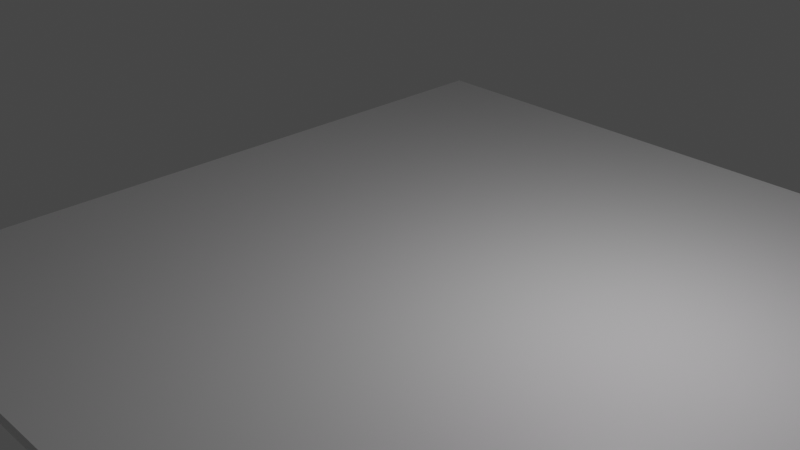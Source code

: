 # Source: physics_test.blend  (saved by Blender 4.5.90; exported with 4.5.12 LTS)
import bpy
from mathutils import Matrix  # noqa: F401  (used for matrix-valued properties, if any)

bpy.ops.wm.read_factory_settings(use_empty=True)
scene = bpy.context.scene
scene.name = 'Scene'

# ---- collections
col_main = bpy.data.collections.new('Main'); scene.collection.children.link(col_main)

# ---- images (referenced by path relative to the original .blend; pixels are not part of the script)
import os
ASSET_DIR = os.environ.get("B2B_ASSET_DIR", "")  # directory of the original .blend (textures are referenced by path, not embedded)
HERE = os.path.dirname(os.path.abspath(__file__))  # packed textures are extracted next to this script under _unpacked/

def load_image(name, relpath, width, height, colorspace="sRGB"):
    """Load a texture the original file referenced (path relative to the .blend, or extracted next to this script)."""
    p = next((c for c in (os.path.join(HERE, relpath), os.path.join(ASSET_DIR, relpath)) if relpath and os.path.exists(c)), "")
    if p:
        img = bpy.data.images.load(p, check_existing=True)
        img.name = name
    else:  # same state as the original file: an image datablock whose file is absent (Cycles renders it pink)
        img = bpy.data.images.new(name, width, height)
        img.source = "FILE"
        img.filepath = "//" + (relpath or name)
    img.colorspace_settings.name = colorspace
    return img
img_player_base_color = load_image('Player Base Color', '', 1024, 1024, 'sRGB')

# ---- materials (node trees are filled in below, after node groups)
mat_material = bpy.data.materials.new('Material')
mat_material.alpha_threshold = 0.0
mat_material.use_transparent_shadow = False
mat_material.line_color = (0.0, 0.0, 0.0, 1.0)
mat_material_001 = bpy.data.materials.new('Material.001')
mat_material_001.use_transparent_shadow = False

# ---- material node trees
mat_material.use_nodes = True; mat_material.node_tree.nodes.clear()
_N = mat_material.node_tree.nodes; _L = mat_material.node_tree.links
n0 = _N.new('ShaderNodeOutputMaterial'); n0.name = 'Material Output'; n0.location = (300, 300)
n1 = _N.new('ShaderNodeBsdfPrincipled'); n1.name = 'Principled BSDF'; n1.location = (10, 300)
n1.distribution = 'GGX'
n1.subsurface_method = 'RANDOM_WALK_SKIN'
n1.inputs[2].default_value = 0.4
n1.inputs[3].default_value = 1.45
n1.inputs[27].default_value = (0.0, 0.0, 0.0, 1.0)
n1.inputs[28].default_value = 1.0
_L.new(n1.outputs[0], n0.inputs[0])
n0.is_active_output = True
mat_material_001.use_nodes = True; mat_material_001.node_tree.nodes.clear()
_N = mat_material_001.node_tree.nodes; _L = mat_material_001.node_tree.links
n0 = _N.new('ShaderNodeBsdfPrincipled'); n0.name = 'Principled BSDF'; n0.location = (10, 300)
n0.distribution = 'GGX'
n0.subsurface_method = 'RANDOM_WALK_SKIN'
n0.inputs[3].default_value = 1.45
n0.inputs[27].default_value = (0.0, 0.0, 0.0, 1.0)
n0.inputs[28].default_value = 1.0
n1 = _N.new('ShaderNodeOutputMaterial'); n1.name = 'Material Output'; n1.location = (300, 300)
n2 = _N.new('ShaderNodeTexImage'); n2.name = 'Image Texture'; n2.location = (-280, 275)
n2.image = img_player_base_color
_L.new(n0.outputs[0], n1.inputs[0])
_L.new(n2.outputs[0], n0.inputs[0])
n1.is_active_output = True

# ---- world
world_world = bpy.data.worlds.new('World'); scene.world = world_world
world_world.use_nodes = True; world_world.node_tree.nodes.clear()
_N = world_world.node_tree.nodes; _L = world_world.node_tree.links
n0 = _N.new('ShaderNodeOutputWorld'); n0.name = 'World Output'; n0.location = (300, 300)
n1 = _N.new('ShaderNodeBackground'); n1.name = 'Background'; n1.location = (10, 300)
n1.inputs[0].default_value = (0.05088, 0.05088, 0.05088, 1.0)
_L.new(n1.outputs[0], n0.inputs[0])
n0.is_active_output = True
world_world.color = (0.05088, 0.05088, 0.05088)
world_world.use_sun_shadow = False
world_world.sun_shadow_jitter_overblur = 0.0

# ---- cameras
cam_camera = bpy.data.cameras.new('Camera')
cam_camera.clip_end = 100.0
cam_camera.ortho_scale = 7.314

# ---- lights
light_light = bpy.data.lights.new('Light', 'POINT')
light_light.transmission_factor = 0.0
light_light.energy = 1000.0
light_light.shadow_soft_size = 0.1
light_light.shadow_maximum_resolution = 0.006
light_light.use_absolute_resolution = True

# ---- meshes
me_floor = bpy.data.meshes.new('Floor')
me_floor.from_pydata([(1.0, 1.0, 1.0), (1.0, 1.0, -1.0), (1.0, -1.0, 1.0), (1.0, -1.0, -1.0), (-1.0, 1.0, 1.0), (-1.0, 1.0, -1.0), (-1.0, -1.0, 1.0), (-1.0, -1.0, -1.0)], [], [(0, 4, 6, 2), (3, 2, 6, 7), (7, 6, 4, 5), (5, 1, 3, 7), (1, 0, 2, 3), (5, 4, 0, 1)])
_uv = me_floor.uv_layers.new(name='UVMap')
_uv.uv.foreach_set('vector', [0.625, 0.5, 0.875, 0.5, 0.875, 0.75, 0.625, 0.75, 0.375, 0.75, 0.625, 0.75, 0.625, 1.0, 0.375, 1.0, 0.375, 0.0, 0.625, 0.0, 0.625, 0.25, 0.375, 0.25, 0.125, 0.5, 0.375, 0.5, 0.375, 0.75, 0.125, 0.75, 0.375, 0.5, 0.625, 0.5, 0.625, 0.75, 0.375, 0.75, 0.375, 0.25, 0.625, 0.25, 0.625, 0.5, 0.375, 0.5])
_ca = me_floor.color_attributes.new('Attribute', 'BYTE_COLOR', 'CORNER')
_ca.data.foreach_set('color', [0.009721, 0.008023, 0.01033, 1.0, 0.009721, 0.008023, 0.01033, 1.0, 0.009721, 0.008023, 0.01033, 1.0, 0.009721, 0.008023, 0.01033, 1.0, 0.009721, 0.008023, 0.01033, 1.0, 0.009721, 0.008023, 0.01033, 1.0, 0.009721, 0.008023, 0.01033, 1.0, 0.009721, 0.008023, 0.01033, 1.0, 0.009721, 0.008023, 0.01033, 1.0, 0.009721, 0.008023, 0.01033, 1.0, 0.009721, 0.008023, 0.01033, 1.0, 0.009721, 0.008023, 0.01033, 1.0, 0.009721, 0.008023, 0.01033, 1.0, 0.009721, 0.008023, 0.01033, 1.0, 0.009721, 0.008023, 0.01033, 1.0, 0.009721, 0.008023, 0.01033, 1.0, 0.009721, 0.008023, 0.01033, 1.0, 0.009721, 0.008023, 0.01033, 1.0, 0.009721, 0.008023, 0.01033, 1.0, 0.009721, 0.008023, 0.01033, 1.0, 0.009721, 0.008023, 0.01033, 1.0, 0.009721, 0.008023, 0.01033, 1.0, 0.009721, 0.008023, 0.01033, 1.0, 0.009721, 0.008023, 0.01033, 1.0])
me_floor.materials.append(mat_material)
me_floor.use_mirror_vertex_groups = False
me_floor.use_paint_bone_selection = False
me_floor.use_paint_mask = True
me_floor.update()
me_player = bpy.data.meshes.new('Player')
me_player.from_pydata([(-1.0, -1.0, -1.0), (-1.0, -1.0, 1.0), (-1.0, 1.0, -1.0), (-1.0, 1.0, 1.0), (1.0, -1.0, -1.0), (1.0, -1.0, 1.0), (1.0, 1.0, -1.0), (1.0, 1.0, 1.0)], [], [(0, 1, 3, 2), (2, 3, 7, 6), (6, 7, 5, 4), (4, 5, 1, 0), (2, 6, 4, 0), (7, 3, 1, 5)])
_uv = me_player.uv_layers.new(name='UVMap')
_uv.uv.foreach_set('vector', [0.375, 0.0, 0.625, 0.0, 0.625, 0.25, 0.375, 0.25, 0.375, 0.25, 0.625, 0.25, 0.625, 0.5, 0.375, 0.5, 0.375, 0.5, 0.625, 0.5, 0.625, 0.75, 0.375, 0.75, 0.375, 0.75, 0.625, 0.75, 0.625, 1.0, 0.375, 1.0, 0.125, 0.5, 0.375, 0.5, 0.375, 0.75, 0.125, 0.75, 0.625, 0.5, 0.875, 0.5, 0.875, 0.75, 0.625, 0.75])
_ca = me_player.color_attributes.new('Attribute', 'BYTE_COLOR', 'CORNER')
_ca.data.foreach_set('color', [0.02624, 1.0, 0.0, 1.0, 0.02624, 1.0, 0.0, 1.0, 0.02624, 1.0, 0.0, 1.0, 0.02624, 1.0, 0.0, 1.0, 0.02624, 1.0, 0.0, 1.0, 0.02624, 1.0, 0.0, 1.0, 0.02624, 1.0, 0.0, 1.0, 0.02624, 1.0, 0.0, 1.0, 0.02624, 1.0, 0.0, 1.0, 0.02624, 1.0, 0.0, 1.0, 0.02624, 1.0, 0.0, 1.0, 0.02624, 1.0, 0.0, 1.0, 0.02624, 1.0, 0.0, 1.0, 0.02624, 1.0, 0.0, 1.0, 0.02624, 1.0, 0.0, 1.0, 0.02624, 1.0, 0.0, 1.0, 0.02624, 1.0, 0.0, 1.0, 0.02624, 1.0, 0.0, 1.0, 0.02624, 1.0, 0.0, 1.0, 0.02624, 1.0, 0.0, 1.0, 0.02624, 1.0, 0.0, 1.0, 0.02624, 1.0, 0.0, 1.0, 0.02624, 1.0, 0.0, 1.0, 0.02624, 1.0, 0.0, 1.0])
me_player.materials.append(mat_material_001)
me_player.update()

# ---- objects
ob_floor = bpy.data.objects.new('Floor', me_floor)
ob_light = bpy.data.objects.new('Light', light_light)
ob_camera = bpy.data.objects.new('Camera', cam_camera)
ob_player = bpy.data.objects.new('Player', me_player)

# ---- transforms, parenting, visibility, modifiers, constraints
ob_floor.location = (0.0, 0.0, -1.454)
ob_floor.scale = (9.91, 9.91, 0.1444)
ob_floor.lock_rotations_4d = False
ob_floor.empty_display_type = 'ARROWS'
ob_floor.lineart.crease_threshold = 0.0
ob_light.location = (4.076, 1.005, 5.904)
ob_light.rotation_euler = (0.6503, 0.05522, 1.866)
ob_light.lock_rotations_4d = False
ob_light.empty_display_type = 'ARROWS'
ob_light.color = (0.0, 0.0, 0.0, 0.0)
ob_light.lineart.crease_threshold = 0.0
ob_camera.location = (14.79, -16.13, 11.06)
ob_camera.rotation_euler = (1.109, 0.0, 0.8149)
ob_camera.lock_rotations_4d = False
ob_camera.empty_display_type = 'ARROWS'
ob_camera.color = (0.0, 0.0, 0.0, 0.0)
ob_camera.display_type = 'WIRE'
ob_camera.lineart.crease_threshold = 0.0
ob_player.location = (0.0, 0.0, 6.743)

# ---- collection membership
col_main.objects.link(ob_floor)
col_main.objects.link(ob_light)
col_main.objects.link(ob_camera)
col_main.objects.link(ob_player)

# ---- scene / render settings (as saved in the file)
scene.camera = ob_camera
scene.frame_start = 1; scene.frame_end = 250; scene.frame_set(1)
scene.render.engine = 'BLENDER_EEVEE_NEXT'
scene.cycles.sampling_pattern = 'TABULATED_SOBOL'
scene.cycles.use_light_tree = False
scene.view_settings.view_transform = 'Filmic'
bpy.context.view_layer.update()

